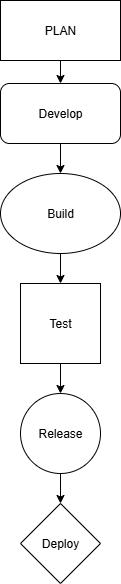

The diagram above was exported from draw.io. Its source (the exported page's mxGraphModel, read from the mxfile embedded in the PNG):
<mxGraphModel dx="1042" dy="562" grid="1" gridSize="10" guides="1" tooltips="1" connect="1" arrows="1" fold="1" page="1" pageScale="1" pageWidth="827" pageHeight="1169" math="0" shadow="0">
  <root>
    <mxCell id="0" />
    <mxCell id="1" parent="0" />
    <mxCell id="6HQ31BE_V5gO7_DxKTIj-1" value="PLAN" style="rounded=0;whiteSpace=wrap;html=1;" vertex="1" parent="1">
      <mxGeometry x="350" y="247" width="120" height="60" as="geometry" />
    </mxCell>
    <mxCell id="6HQ31BE_V5gO7_DxKTIj-4" value="" style="endArrow=classic;html=1;rounded=0;exitX=0.5;exitY=1;exitDx=0;exitDy=0;" edge="1" parent="1" source="6HQ31BE_V5gO7_DxKTIj-1" target="6HQ31BE_V5gO7_DxKTIj-5">
      <mxGeometry width="50" height="50" relative="1" as="geometry">
        <mxPoint x="390" y="520" as="sourcePoint" />
        <mxPoint x="410" y="360" as="targetPoint" />
      </mxGeometry>
    </mxCell>
    <mxCell id="6HQ31BE_V5gO7_DxKTIj-5" value="Develop" style="rounded=1;whiteSpace=wrap;html=1;" vertex="1" parent="1">
      <mxGeometry x="350" y="330" width="120" height="60" as="geometry" />
    </mxCell>
    <mxCell id="6HQ31BE_V5gO7_DxKTIj-8" value="" style="endArrow=classic;html=1;rounded=0;exitX=0.5;exitY=1;exitDx=0;exitDy=0;" edge="1" parent="1" source="6HQ31BE_V5gO7_DxKTIj-5" target="6HQ31BE_V5gO7_DxKTIj-9">
      <mxGeometry width="50" height="50" relative="1" as="geometry">
        <mxPoint x="390" y="520" as="sourcePoint" />
        <mxPoint x="410" y="430" as="targetPoint" />
      </mxGeometry>
    </mxCell>
    <mxCell id="6HQ31BE_V5gO7_DxKTIj-9" value="Build" style="ellipse;whiteSpace=wrap;html=1;" vertex="1" parent="1">
      <mxGeometry x="350" y="420" width="120" height="80" as="geometry" />
    </mxCell>
    <mxCell id="6HQ31BE_V5gO7_DxKTIj-10" value="" style="endArrow=classic;html=1;rounded=0;exitX=0.5;exitY=1;exitDx=0;exitDy=0;" edge="1" parent="1" source="6HQ31BE_V5gO7_DxKTIj-9" target="6HQ31BE_V5gO7_DxKTIj-11">
      <mxGeometry width="50" height="50" relative="1" as="geometry">
        <mxPoint x="410" y="510" as="sourcePoint" />
        <mxPoint x="410" y="530" as="targetPoint" />
      </mxGeometry>
    </mxCell>
    <mxCell id="6HQ31BE_V5gO7_DxKTIj-11" value="Test" style="whiteSpace=wrap;html=1;aspect=fixed;" vertex="1" parent="1">
      <mxGeometry x="370" y="530" width="80" height="80" as="geometry" />
    </mxCell>
    <mxCell id="6HQ31BE_V5gO7_DxKTIj-12" value="" style="endArrow=classic;html=1;rounded=0;exitX=0.5;exitY=1;exitDx=0;exitDy=0;" edge="1" parent="1" source="6HQ31BE_V5gO7_DxKTIj-11" target="6HQ31BE_V5gO7_DxKTIj-13">
      <mxGeometry width="50" height="50" relative="1" as="geometry">
        <mxPoint x="390" y="520" as="sourcePoint" />
        <mxPoint x="410" y="640" as="targetPoint" />
      </mxGeometry>
    </mxCell>
    <mxCell id="6HQ31BE_V5gO7_DxKTIj-13" value="Release" style="ellipse;whiteSpace=wrap;html=1;aspect=fixed;" vertex="1" parent="1">
      <mxGeometry x="370" y="640" width="80" height="80" as="geometry" />
    </mxCell>
    <mxCell id="6HQ31BE_V5gO7_DxKTIj-14" value="" style="endArrow=classic;html=1;rounded=0;exitX=0.5;exitY=1;exitDx=0;exitDy=0;" edge="1" parent="1" source="6HQ31BE_V5gO7_DxKTIj-13" target="6HQ31BE_V5gO7_DxKTIj-15">
      <mxGeometry width="50" height="50" relative="1" as="geometry">
        <mxPoint x="390" y="520" as="sourcePoint" />
        <mxPoint x="410" y="750" as="targetPoint" />
      </mxGeometry>
    </mxCell>
    <mxCell id="6HQ31BE_V5gO7_DxKTIj-15" value="Deploy" style="rhombus;whiteSpace=wrap;html=1;" vertex="1" parent="1">
      <mxGeometry x="370" y="750" width="80" height="80" as="geometry" />
    </mxCell>
  </root>
</mxGraphModel>